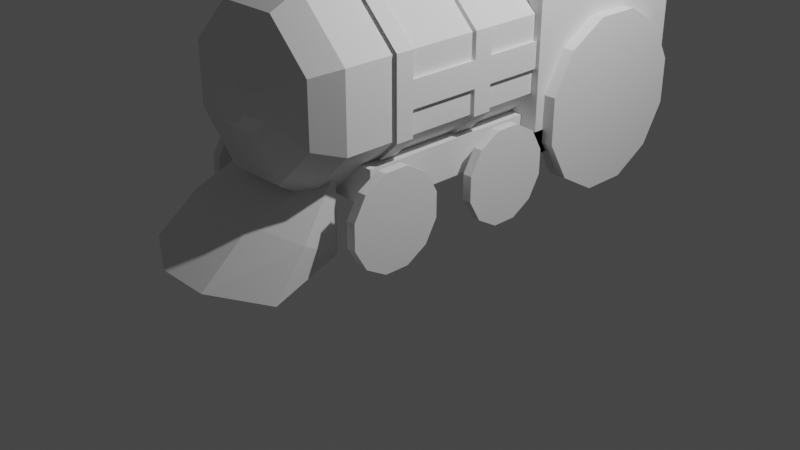 # Source: train.blend  (saved by Blender 2.82.7; exported with 4.5.12 LTS)
import bpy
from mathutils import Matrix  # noqa: F401  (used for matrix-valued properties, if any)

bpy.ops.wm.read_factory_settings(use_empty=True)
scene = bpy.context.scene
scene.name = 'Scene'

# ---- collections
col_collection = bpy.data.collections.new('Collection'); scene.collection.children.link(col_collection)

# ---- world
world_world = bpy.data.worlds.new('World'); scene.world = world_world
world_world.use_nodes = True; world_world.node_tree.nodes.clear()
_N = world_world.node_tree.nodes; _L = world_world.node_tree.links
n0 = _N.new('ShaderNodeOutputWorld'); n0.name = 'World Output'; n0.location = (300, 300)
n1 = _N.new('ShaderNodeBackground'); n1.name = 'Background'; n1.location = (10, 300)
n1.inputs[0].default_value = (0.05088, 0.05088, 0.05088, 1.0)
_L.new(n1.outputs[0], n0.inputs[0])
n0.is_active_output = True
world_world.color = (0.05088, 0.05088, 0.05088)
world_world.use_sun_shadow = False
world_world.sun_shadow_jitter_overblur = 0.0

# ---- cameras
cam_camera = bpy.data.cameras.new('Camera')
cam_camera.clip_end = 100.0
cam_camera.ortho_scale = 7.314

# ---- lights
light_light = bpy.data.lights.new('Light', 'POINT')
light_light.transmission_factor = 0.0
light_light.energy = 1000.0
light_light.shadow_soft_size = 0.1
light_light.shadow_maximum_resolution = 0.006
light_light.use_absolute_resolution = True

# ---- meshes
me_cylinder = bpy.data.meshes.new('Cylinder')
me_cylinder.from_pydata([(-0.3599, -1.475, 2.694), (-0.3599, 0.8691, 2.694), (-0.9011, -1.475, 2.153), (-0.9011, 0.8691, 2.153), (-0.9011, -1.475, 1.387), (-0.9011, 0.8691, 1.387), (-0.3599, -1.475, 0.8463), (-0.3599, 0.8691, 0.8463), (0.4055, -1.475, 0.8463), (0.4055, 0.8691, 0.8463), (0.9467, -1.475, 1.387), (0.9467, 0.8691, 1.387), (0.9467, -1.475, 2.153), (0.9467, 0.8691, 2.153), (0.4055, -1.475, 2.694), (0.4055, 0.8691, 2.694), (1.023, 2.824, 0.7702), (1.023, 2.824, 2.77), (1.023, 0.8242, 0.7702), (1.023, 0.8242, 2.77), (-0.9772, 2.824, 0.7702), (-0.9772, 2.824, 2.77), (-0.9772, 0.8242, 0.7702), (-0.9772, 0.8242, 2.77), (-0.2909, -1.733, 2.527), (-0.7344, -1.733, 2.084), (-0.7344, -1.733, 1.457), (-0.2909, -1.733, 1.013), (0.3364, -1.733, 1.013), (0.78, -1.733, 1.457), (0.78, -1.733, 2.084), (0.3364, -1.733, 2.527), (-0.1115, -1.845, 2.094), (-0.3015, -1.845, 1.904), (-0.3015, -1.845, 1.636), (-0.1115, -1.845, 1.446), (0.1571, -1.845, 1.446), (0.347, -1.845, 1.636), (0.347, -1.845, 1.904), (0.1571, -1.845, 2.094), (-0.05929, -1.966, 1.968), (-0.1753, -1.966, 1.852), (-0.1753, -1.966, 1.688), (-0.05929, -1.966, 1.572), (0.1048, -1.966, 1.572), (0.2209, -1.966, 1.688), (0.2209, -1.966, 1.852), (0.1048, -1.966, 1.968), (0.8701, 2.672, 2.77), (0.8701, 0.9769, 2.77), (-0.8246, 0.9769, 2.77), (-0.8246, 2.672, 2.77), (0.8701, 2.672, 0.8971), (0.8701, 0.9769, 0.8971), (-0.8246, 0.9769, 0.8971), (-0.8246, 2.672, 0.8971), (1.023, 0.9769, 2.77), (0.8701, 0.8242, 2.77), (1.023, 0.8242, 4.246), (0.8701, 0.9769, 4.246), (1.023, 0.9769, 4.246), (0.8701, 0.8242, 4.246), (-0.8246, 0.8242, 2.77), (0.8701, 2.672, 4.246), (-0.8246, 0.9769, 2.77), (0.4055, -0.9244, 2.694), (-0.8246, 0.8242, 4.246), (0.9467, -0.9244, 2.153), (-0.8246, 0.9769, 4.246), (1.023, 2.672, 4.246), (-0.9772, 0.8242, 4.246), (0.8701, 2.672, 2.77), (0.9467, -0.9244, 1.387), (-0.9772, 0.8242, 2.77), (0.4055, -0.9244, 0.8463), (-0.9772, 0.9769, 4.246), (-0.9772, 0.9769, 2.77), (1.023, 2.672, 2.77), (-0.8246, 2.672, 2.77), (-0.3599, -0.9244, 0.8463), (-0.8246, 2.672, 4.246), (-0.9011, -0.9244, 1.387), (-0.9772, 2.672, 4.246), (-0.9772, 2.672, 2.77), (-0.9011, -0.9244, 2.153), (-0.3599, -0.9244, 2.694), (1.059, 0.7877, 4.238), (1.023, 2.824, 4.246), (-1.014, 0.7877, 4.238), (0.8701, 2.824, 4.246), (1.023, 2.824, 2.77), (1.059, 2.861, 4.238), (0.8701, 2.824, 2.77), (-1.014, 2.861, 4.238), (-0.8246, 2.824, 2.77), (-1.014, 2.861, 4.488), (-1.014, 0.7877, 4.488), (-0.8246, 2.824, 4.246), (-0.9772, 2.824, 4.246), (1.059, 0.7877, 4.488), (1.059, 2.861, 4.488), (-0.9772, 2.824, 2.77), (-0.3599, -0.7438, 2.694), (0.4055, -0.7438, 2.694), (0.9467, -0.7438, 2.153), (0.9467, -0.7438, 1.387), (0.4055, -0.7438, 0.8463), (-0.3599, -0.7438, 0.8463), (-0.9011, -0.7438, 1.387), (-0.9011, -0.7438, 2.153), (-0.3599, 0.1823, 2.694), (0.4055, 0.1823, 2.694), (0.9467, 0.1823, 2.153), (0.9467, 0.1823, 1.387), (0.4055, 0.1823, 0.8463), (-0.3599, 0.1823, 0.8463), (-0.9011, 0.1823, 1.387), (-0.9011, 0.1823, 2.153), (0.4055, -0.01368, 2.694), (0.9467, -0.01368, 2.153), (0.9467, -0.01368, 1.387), (0.4055, -0.01368, 0.8463), (-0.3599, -0.01368, 0.8463), (-0.9011, -0.01368, 1.387), (-0.9011, -0.01368, 2.153), (-0.3599, -0.01368, 2.694), (0.9467, -1.475, 1.643), (0.9467, -1.475, 1.898), (0.9467, 0.8691, 1.898), (0.9467, 0.8691, 1.643), (0.78, -1.733, 1.666), (0.78, -1.733, 1.875), (0.347, -1.845, 1.725), (0.347, -1.845, 1.815), (0.2209, -1.966, 1.743), (0.2209, -1.966, 1.798), (0.9467, -0.9244, 1.643), (0.9467, -0.9244, 1.898), (0.9467, -0.7438, 1.643), (0.9467, -0.7438, 1.898), (0.9467, 0.1823, 1.643), (0.9467, 0.1823, 1.898), (0.9467, -0.01368, 1.643), (0.9467, -0.01368, 1.898), (-0.9011, -1.475, 1.898), (-0.9011, -1.475, 1.643), (-0.9011, 0.8691, 1.643), (-0.9011, 0.8691, 1.898), (-0.7344, -1.733, 1.875), (-0.7344, -1.733, 1.666), (-0.3015, -1.845, 1.815), (-0.3015, -1.845, 1.725), (-0.1753, -1.966, 1.798), (-0.1753, -1.966, 1.743), (-0.9011, -0.9244, 1.898), (-0.9011, -0.9244, 1.643), (-0.9011, -0.7438, 1.898), (-0.9011, -0.7438, 1.643), (-0.9011, 0.1823, 1.898), (-0.9011, 0.1823, 1.643), (-0.9011, -0.01368, 1.898), (-0.9011, -0.01368, 1.643), (-0.3754, -0.9505, 2.731), (-0.9385, -0.9505, 2.168), (-0.9385, -0.9505, 1.637), (-0.9385, -0.9505, 1.372), (-0.3754, -0.9505, 0.8088), (0.421, -0.9505, 0.8088), (0.9841, -0.9505, 1.372), (0.9841, -0.9505, 1.903), (0.9841, -0.9505, 2.168), (0.421, -0.9505, 2.731), (0.421, -0.7626, 2.731), (0.9841, -0.7626, 2.168), (0.9841, -0.7626, 1.372), (0.421, -0.7626, 0.8088), (-0.3754, -0.7626, 0.8088), (-0.9385, -0.7626, 1.372), (-0.9385, -0.7626, 2.168), (-0.3754, -0.7626, 2.731), (0.9841, -0.7626, 1.903), (-0.9385, -0.7626, 1.637), (-0.3754, -0.002927, 2.731), (-0.3754, 0.201, 2.731), (0.421, 0.201, 2.731), (0.9841, 0.201, 2.168), (0.9841, 0.201, 1.903), (0.421, 0.201, 0.8088), (0.9841, 0.201, 1.372), (-0.3754, 0.201, 0.8088), (-0.9385, 0.201, 1.372), (-0.9385, 0.201, 1.637), (-0.9385, 0.201, 2.168), (0.421, -0.002926, 2.731), (0.9841, -0.002926, 2.168), (0.9841, -0.002927, 1.372), (0.421, -0.002927, 0.8088), (-0.3754, -0.002927, 0.8088), (-0.9385, -0.002927, 1.372), (-0.9385, -0.002927, 2.168), (-0.9385, -0.002927, 1.637), (0.9841, -0.002927, 1.903), (0.9841, 0.9156, 1.903), (0.9841, 0.9156, 1.637), (0.9841, -0.9505, 1.637), (0.9841, -0.7626, 1.637), (0.9841, 0.201, 1.637), (0.9841, -0.002927, 1.637), (-0.9385, 0.9156, 1.637), (-0.9385, 0.9156, 1.903), (-0.9385, -0.9505, 1.903), (-0.9385, -0.7626, 1.903), (-0.9385, 0.201, 1.903), (-0.9385, -0.002927, 1.903), (-0.8953, 0.9366, 1.357), (-1.098, 0.9366, 1.357), (-0.8953, 0.9366, 0.8774), (-1.098, 0.9366, 0.8774), (-0.8953, 1.176, 0.4623), (-1.098, 1.176, 0.4623), (-0.8953, 1.591, 0.2226), (-1.098, 1.591, 0.2226), (-0.8953, 2.071, 0.2226), (-1.098, 2.071, 0.2226), (-0.8953, 2.486, 0.4623), (-1.098, 2.486, 0.4623), (-0.8953, 2.725, 0.8774), (-1.098, 2.725, 0.8774), (-0.8953, 2.725, 1.357), (-1.098, 2.725, 1.357), (-0.8953, 2.486, 1.772), (-1.098, 2.486, 1.772), (-0.8953, 2.071, 2.012), (-1.098, 2.071, 2.012), (-0.8953, 1.591, 2.012), (-1.098, 1.591, 2.012), (-0.8953, 1.176, 1.772), (-1.098, 1.176, 1.772), (-0.9017, -0.08347, 0.8258), (-0.9982, -0.08347, 0.8258), (-0.9017, -0.08347, 0.5656), (-0.9982, -0.08347, 0.5656), (-0.9017, 0.04662, 0.3403), (-0.9982, 0.04662, 0.3403), (-0.9017, 0.2719, 0.2102), (-0.9982, 0.2719, 0.2102), (-0.9017, 0.5321, 0.2102), (-0.9982, 0.5321, 0.2102), (-0.9017, 0.7574, 0.3403), (-0.9982, 0.7574, 0.3403), (-0.9017, 0.8875, 0.5656), (-0.9982, 0.8875, 0.5656), (-0.9017, 0.8875, 0.8258), (-0.9982, 0.8875, 0.8258), (-0.9017, 0.7574, 1.051), (-0.9982, 0.7574, 1.051), (-0.9017, 0.5321, 1.181), (-0.9982, 0.5321, 1.181), (-0.9017, 0.2719, 1.181), (-0.9982, 0.2719, 1.181), (-0.9017, 0.04662, 1.051), (-0.9982, 0.04662, 1.051), (-0.9017, -1.5, 0.8258), (-0.9982, -1.5, 0.8258), (-0.9017, -1.5, 0.5656), (-0.9982, -1.5, 0.5656), (-0.9017, -1.37, 0.3403), (-0.9982, -1.37, 0.3403), (-0.9017, -1.145, 0.2102), (-0.9982, -1.145, 0.2102), (-0.9017, -0.8846, 0.2102), (-0.9982, -0.8846, 0.2102), (-0.9017, -0.6592, 0.3403), (-0.9982, -0.6592, 0.3403), (-0.9017, -0.5292, 0.5656), (-0.9982, -0.5292, 0.5656), (-0.9017, -0.5292, 0.8258), (-0.9982, -0.5292, 0.8258), (-0.9017, -0.6592, 1.051), (-0.9982, -0.6592, 1.051), (-0.9017, -0.8846, 1.181), (-0.9982, -0.8846, 1.181), (-0.9017, -1.145, 1.181), (-0.9982, -1.145, 1.181), (-0.9017, -1.37, 1.051), (-0.9982, -1.37, 1.051), (1.148, 0.9366, 1.357), (0.946, 0.9366, 1.357), (1.148, 0.9366, 0.8774), (0.946, 0.9366, 0.8774), (1.148, 1.176, 0.4623), (0.946, 1.176, 0.4623), (1.148, 1.591, 0.2226), (0.946, 1.591, 0.2226), (1.148, 2.071, 0.2226), (0.946, 2.071, 0.2226), (1.148, 2.486, 0.4623), (0.946, 2.486, 0.4623), (1.148, 2.725, 0.8774), (0.946, 2.725, 0.8774), (1.148, 2.725, 1.357), (0.946, 2.725, 1.357), (1.148, 2.486, 1.772), (0.946, 2.486, 1.772), (1.148, 2.071, 2.012), (0.946, 2.071, 2.012), (1.148, 1.591, 2.012), (0.946, 1.591, 2.012), (1.148, 1.176, 1.772), (0.946, 1.176, 1.772), (1.049, -0.08347, 0.8258), (0.9524, -0.08347, 0.8258), (1.049, -0.08347, 0.5656), (0.9524, -0.08347, 0.5656), (1.049, 0.04662, 0.3403), (0.9524, 0.04662, 0.3403), (1.049, 0.2719, 0.2102), (0.9524, 0.2719, 0.2102), (1.049, 0.5321, 0.2102), (0.9524, 0.5321, 0.2102), (1.049, 0.7574, 0.3403), (0.9524, 0.7574, 0.3403), (1.049, 0.8875, 0.5656), (0.9524, 0.8875, 0.5656), (1.049, 0.8875, 0.8258), (0.9524, 0.8875, 0.8258), (1.049, 0.7574, 1.051), (0.9524, 0.7574, 1.051), (1.049, 0.5321, 1.181), (0.9524, 0.5321, 1.181), (1.049, 0.2719, 1.181), (0.9524, 0.2719, 1.181), (1.049, 0.04662, 1.051), (0.9524, 0.04662, 1.051), (1.049, -1.5, 0.8258), (0.9524, -1.5, 0.8258), (1.049, -1.5, 0.5656), (0.9524, -1.5, 0.5656), (1.049, -1.37, 0.3403), (0.9524, -1.37, 0.3403), (1.049, -1.145, 0.2102), (0.9524, -1.145, 0.2102), (1.049, -0.8846, 0.2102), (0.9524, -0.8846, 0.2102), (1.049, -0.6592, 0.3403), (0.9524, -0.6592, 0.3403), (1.049, -0.5292, 0.5656), (0.9524, -0.5292, 0.5656), (1.049, -0.5292, 0.8258), (0.9524, -0.5292, 0.8258), (1.049, -0.6592, 1.051), (0.9524, -0.6592, 1.051), (1.049, -0.8846, 1.181), (0.9524, -0.8846, 1.181), (1.049, -1.145, 1.181), (0.9524, -1.145, 1.181), (1.049, -1.37, 1.051), (0.9524, -1.37, 1.051), (0.8416, 0.8691, 1.145), (0.8416, 0.8691, 0.7706), (0.8416, -1.131, 1.145), (0.8416, -1.131, 0.7706), (-0.796, 0.8691, 1.145), (-0.796, 0.8691, 0.7706), (-0.796, -1.131, 1.145), (-0.796, -1.131, 0.7706), (0.02278, -1.16, 3.837), (-0.1368, -1.117, 3.837), (0.02278, -1.057, 2.579), (0.02278, -1.31, 3.6), (-0.08551, -1.028, 2.579), (-0.2119, -1.247, 3.6), (-0.1648, -0.9489, 2.579), (-0.3837, -1.075, 3.6), (-0.1938, -0.8406, 2.579), (-0.4466, -0.8406, 3.6), (-0.1648, -0.7323, 2.579), (-0.3837, -0.6059, 3.6), (-0.08551, -0.653, 2.579), (-0.2119, -0.4341, 3.6), (0.02278, -0.624, 2.579), (0.02278, -0.3712, 3.6), (0.1311, -0.653, 2.579), (0.2574, -0.4341, 3.6), (0.2103, -0.7323, 2.579), (0.4292, -0.6059, 3.6), (0.2394, -0.8406, 2.579), (0.4921, -0.8406, 3.6), (0.2103, -0.9489, 2.579), (0.4292, -1.075, 3.6), (0.1311, -1.028, 2.579), (0.2574, -1.247, 3.6), (-0.2536, -1.0, 3.837), (-0.2964, -0.8406, 3.837), (-0.2536, -0.681, 3.837), (-0.1368, -0.5642, 3.837), (0.02278, -0.5214, 3.837), (0.1823, -0.5642, 3.837), (0.2992, -0.681, 3.837), (0.3419, -0.8406, 3.837), (0.2992, -1.0, 3.837), (0.1823, -1.117, 3.837), (0.5435, -1.272, 1.093), (0.5435, -1.272, 0.2736), (0.02278, -0.0699, 2.676), (0.02278, -0.0699, 2.891), (-0.06673, -0.04591, 2.676), (-0.06673, -0.04591, 2.891), (-0.1322, 0.01961, 2.676), (-0.1322, 0.01961, 2.891), (-0.1562, 0.1091, 2.676), (-0.1562, 0.1091, 2.891), (-0.1322, 0.1986, 2.676), (-0.1322, 0.1986, 2.891), (-0.06673, 0.2641, 2.676), (-0.06673, 0.2641, 2.891), (0.02278, 0.2881, 2.676), (0.02278, 0.2881, 2.891), (0.1123, 0.2641, 2.676), (0.1123, 0.2641, 2.891), (0.1778, 0.1986, 2.676), (0.1778, 0.1986, 2.891), (0.2018, 0.1091, 2.676), (0.2018, 0.1091, 2.891), (0.1778, 0.01961, 2.676), (0.1778, 0.01961, 2.891), (0.1123, -0.04591, 2.676), (0.1123, -0.04591, 2.891), (0.9134, -2.251, 0.2736), (-0.4979, -1.272, 0.2736), (-0.4979, -1.272, 1.093), (-0.8678, -2.251, 0.2736), (0.824, -1.859, 0.6597), (-0.7784, -1.859, 0.6597), (-0.1508, -1.272, 1.093), (0.1964, -1.272, 1.093), (0.1964, -1.272, 0.2736), (-0.1508, -1.272, 0.2736), (-0.265, -2.58, 0.2736), (0.3106, -2.58, 0.2736), (-0.2236, -2.016, 0.706), (0.2691, -2.016, 0.706), (-0.8246, 1.419, 0.8971), (0.8701, 1.419, 0.8971), (-0.8246, 1.419, 2.496), (0.8701, 1.419, 2.496), (1.023, 0.8242, 1.01), (1.023, 2.824, 1.01), (-0.9772, 0.8242, 1.01), (-0.9772, 2.824, 1.01)], [], [(110, 1, 3, 117), (159, 146, 5, 116), (116, 5, 7, 115), (115, 7, 9, 114), (114, 9, 11, 113), (141, 128, 13, 112), (3, 1, 15, 13, 128, 129, 11, 9, 7, 5, 146, 147), (112, 13, 15, 111), (111, 15, 1, 110), (14, 0, 24, 31), (16, 17, 19, 18), (18, 19, 23, 22), (22, 23, 21, 20), (20, 21, 17, 16), (20, 16, 447, 449), (23, 19, 49, 50), (30, 31, 39, 38), (0, 2, 25, 24), (4, 6, 27, 26), (127, 12, 30, 131), (6, 8, 28, 27), (12, 14, 31, 30), (145, 4, 26, 149), (8, 10, 29, 28), (35, 36, 44, 43), (28, 29, 37, 36), (26, 27, 35, 34), (24, 25, 33, 32), (31, 24, 32, 39), (131, 30, 38, 133), (27, 28, 36, 35), (149, 26, 34, 151), (40, 41, 152, 153, 42, 43, 44, 45, 134, 135, 46, 47), (151, 34, 42, 153), (38, 39, 47, 46), (36, 37, 45, 44), (34, 35, 43, 42), (32, 33, 41, 40), (39, 32, 40, 47), (133, 38, 46, 135), (51, 50, 54, 55), (21, 23, 50, 51), (19, 17, 48, 49), (17, 21, 51, 48), (96, 88, 86, 99), (49, 48, 52, 53), (48, 51, 55, 52), (50, 49, 445, 444), (56, 60, 58, 19), (61, 57, 19, 58), (49, 59, 61, 57), (56, 49, 59, 60), (64, 68, 66, 62), (70, 73, 62, 66), (63, 71, 77, 69), (90, 87, 69, 77), (61, 59, 60, 58), (66, 70, 75, 68), (94, 97, 80, 78), (64, 76, 75, 68), (145, 155, 81, 4), (70, 75, 76, 73), (92, 89, 63, 71), (82, 83, 78, 80), (4, 81, 79, 6), (6, 79, 74, 8), (8, 74, 72, 10), (127, 137, 67, 12), (63, 89, 87, 69), (12, 67, 65, 14), (14, 65, 85, 0), (100, 91, 93, 95), (95, 93, 88, 96), (88, 93, 91, 86), (82, 98, 101, 83), (99, 86, 91, 100), (80, 82, 98, 97), (96, 99, 100, 95), (98, 97, 94, 101), (87, 90, 92, 89), (0, 85, 84, 2), (121, 122, 197, 196), (85, 65, 171, 162), (122, 123, 198, 197), (109, 156, 211, 178), (102, 109, 178, 179), (123, 161, 200, 198), (143, 139, 180, 201), (84, 85, 162, 163), (155, 154, 210, 164), (157, 108, 177, 181), (124, 125, 182, 199), (138, 142, 207, 205), (154, 84, 163, 210), (108, 107, 176, 177), (107, 106, 175, 176), (142, 120, 195, 207), (102, 125, 124, 109), (157, 161, 123, 108), (108, 123, 122, 107), (107, 122, 121, 106), (106, 121, 120, 105), (139, 143, 119, 104), (104, 119, 118, 103), (103, 118, 125, 102), (105, 120, 142, 138), (65, 67, 170, 171), (106, 105, 174, 175), (146, 159, 191, 208), (139, 104, 173, 180), (113, 140, 206, 188), (10, 72, 136, 126), (126, 136, 137, 127), (37, 132, 134, 45), (132, 133, 135, 134), (29, 130, 132, 37), (130, 131, 133, 132), (10, 126, 130, 29), (126, 127, 131, 130), (113, 11, 129, 140), (67, 137, 169, 170), (109, 124, 160, 156), (158, 147, 209, 212), (104, 103, 172, 173), (103, 102, 179, 172), (105, 138, 205, 174), (72, 74, 167, 168), (2, 84, 154, 144), (144, 154, 155, 145), (33, 150, 152, 41), (150, 151, 153, 152), (25, 148, 150, 33), (148, 149, 151, 150), (2, 144, 148, 25), (144, 145, 149, 148), (117, 3, 147, 158), (137, 136, 204, 169), (171, 172, 179, 162), (170, 173, 172, 171), (169, 180, 173, 170), (167, 175, 174, 168), (166, 176, 175, 167), (165, 177, 176, 166), (164, 181, 177, 165), (162, 179, 178, 163), (193, 184, 183, 182), (194, 185, 184, 193), (201, 186, 185, 194), (196, 187, 188, 195), (197, 189, 187, 196), (198, 190, 189, 197), (200, 191, 190, 198), (182, 183, 192, 199), (205, 207, 201, 180), (195, 188, 206, 207), (207, 206, 186, 201), (168, 174, 205, 204), (204, 205, 180, 169), (206, 203, 202, 186), (211, 213, 200, 181), (199, 192, 212, 213), (213, 212, 191, 200), (163, 178, 211, 210), (210, 211, 181, 164), (212, 209, 208, 191), (117, 158, 212, 192), (120, 121, 196, 195), (81, 155, 164, 165), (119, 143, 201, 194), (160, 124, 199, 213), (118, 119, 194, 193), (125, 118, 193, 182), (156, 160, 213, 211), (161, 157, 181, 200), (111, 110, 183, 184), (129, 128, 202, 203), (112, 111, 184, 185), (141, 112, 185, 186), (114, 113, 188, 187), (140, 129, 203, 206), (115, 114, 187, 189), (128, 141, 186, 202), (116, 115, 189, 190), (79, 81, 165, 166), (159, 116, 190, 191), (110, 117, 192, 183), (74, 79, 166, 167), (136, 72, 168, 204), (147, 146, 208, 209), (214, 215, 217, 216), (216, 217, 219, 218), (218, 219, 221, 220), (220, 221, 223, 222), (222, 223, 225, 224), (224, 225, 227, 226), (226, 227, 229, 228), (228, 229, 231, 230), (230, 231, 233, 232), (232, 233, 235, 234), (217, 215, 237, 235, 233, 231, 229, 227, 225, 223, 221, 219), (234, 235, 237, 236), (236, 237, 215, 214), (214, 216, 218, 220, 222, 224, 226, 228, 230, 232, 234, 236), (238, 239, 241, 240), (240, 241, 243, 242), (242, 243, 245, 244), (244, 245, 247, 246), (246, 247, 249, 248), (248, 249, 251, 250), (250, 251, 253, 252), (252, 253, 255, 254), (254, 255, 257, 256), (256, 257, 259, 258), (241, 239, 261, 259, 257, 255, 253, 251, 249, 247, 245, 243), (258, 259, 261, 260), (260, 261, 239, 238), (238, 240, 242, 244, 246, 248, 250, 252, 254, 256, 258, 260), (262, 263, 265, 264), (264, 265, 267, 266), (266, 267, 269, 268), (268, 269, 271, 270), (270, 271, 273, 272), (272, 273, 275, 274), (274, 275, 277, 276), (276, 277, 279, 278), (278, 279, 281, 280), (280, 281, 283, 282), (265, 263, 285, 283, 281, 279, 277, 275, 273, 271, 269, 267), (282, 283, 285, 284), (284, 285, 263, 262), (262, 264, 266, 268, 270, 272, 274, 276, 278, 280, 282, 284), (286, 287, 289, 288), (288, 289, 291, 290), (290, 291, 293, 292), (292, 293, 295, 294), (294, 295, 297, 296), (296, 297, 299, 298), (298, 299, 301, 300), (300, 301, 303, 302), (302, 303, 305, 304), (304, 305, 307, 306), (289, 287, 309, 307, 305, 303, 301, 299, 297, 295, 293, 291), (306, 307, 309, 308), (308, 309, 287, 286), (286, 288, 290, 292, 294, 296, 298, 300, 302, 304, 306, 308), (310, 311, 313, 312), (312, 313, 315, 314), (314, 315, 317, 316), (316, 317, 319, 318), (318, 319, 321, 320), (320, 321, 323, 322), (322, 323, 325, 324), (324, 325, 327, 326), (326, 327, 329, 328), (328, 329, 331, 330), (313, 311, 333, 331, 329, 327, 325, 323, 321, 319, 317, 315), (330, 331, 333, 332), (332, 333, 311, 310), (310, 312, 314, 316, 318, 320, 322, 324, 326, 328, 330, 332), (334, 335, 337, 336), (336, 337, 339, 338), (338, 339, 341, 340), (340, 341, 343, 342), (342, 343, 345, 344), (344, 345, 347, 346), (346, 347, 349, 348), (348, 349, 351, 350), (350, 351, 353, 352), (352, 353, 355, 354), (337, 335, 357, 355, 353, 351, 349, 347, 345, 343, 341, 339), (354, 355, 357, 356), (356, 357, 335, 334), (334, 336, 338, 340, 342, 344, 346, 348, 350, 352, 354, 356), (358, 360, 361, 359), (360, 364, 365, 361), (364, 362, 363, 365), (362, 358, 359, 363), (360, 358, 362, 364), (365, 363, 359, 361), (379, 377, 394, 395), (368, 369, 371, 370), (383, 381, 396, 397), (370, 371, 373, 372), (387, 385, 398, 399), (372, 373, 375, 374), (371, 369, 366, 367), (374, 375, 377, 376), (406, 407, 409, 408), (391, 389, 400, 401), (376, 377, 379, 378), (369, 391, 401, 366), (378, 379, 381, 380), (373, 371, 367, 392), (380, 381, 383, 382), (404, 405, 407, 406), (377, 375, 393, 394), (382, 383, 385, 384), (381, 379, 395, 396), (384, 385, 387, 386), (385, 383, 397, 398), (386, 387, 389, 388), (389, 387, 399, 400), (367, 366, 401, 400, 399, 398, 397, 396, 395, 394, 393, 392), (388, 389, 391, 390), (408, 409, 411, 410), (375, 373, 392, 393), (390, 391, 369, 368), (368, 370, 372, 374, 376, 378, 380, 382, 384, 386, 388, 390), (410, 411, 413, 412), (412, 413, 415, 414), (414, 415, 417, 416), (438, 431, 429, 437), (416, 417, 419, 418), (436, 435, 402, 403), (418, 419, 421, 420), (433, 430, 429), (420, 421, 423, 422), (422, 423, 425, 424), (413, 411, 409, 407, 405, 427, 425, 423, 421, 419, 417, 415), (403, 402, 432), (424, 425, 427, 426), (426, 427, 405, 404), (410, 412, 414, 416, 418, 420, 422, 424, 426, 404, 406, 408), (440, 433, 431, 438), (434, 430, 433, 440), (402, 435, 441, 432), (435, 434, 440, 441), (432, 441, 439, 428), (441, 440, 438, 439), (429, 430, 434, 437), (437, 434, 435, 436), (428, 439, 436, 403), (439, 438, 437, 436), (431, 433, 429), (428, 403, 432), (444, 445, 443, 442), (54, 50, 444, 442), (49, 53, 443, 445), (53, 54, 442, 443), (446, 447, 449, 448), (18, 22, 448, 446), (16, 18, 446, 447), (22, 20, 449, 448), (22, 20, 16, 18)])
_uv = me_cylinder.uv_layers.new(name='UVMap')
_uv.uv.foreach_set('vector', [1.0, 0.8699, 1.0, 1.0, 0.875, 1.0, 0.875, 0.8699, 0.7917, 0.8699, 0.7917, 1.0, 0.75, 1.0, 0.75, 0.8699, 0.75, 0.8699, 0.75, 1.0, 0.625, 1.0, 0.625, 0.8699, 0.625, 0.8699, 0.625, 1.0, 0.5, 1.0, 0.5, 0.8699, 0.5, 0.8699, 0.5, 1.0, 0.375, 1.0, 0.375, 0.8699, 0.2917, 0.8699, 0.2917, 1.0, 0.25, 1.0, 0.25, 0.8699, 0.4197, 0.4197, 0.25, 0.49, 0.08029, 0.4197, 0.01, 0.25, 0.03343, 0.1934, 0.05686, 0.1369, 0.08029, 0.08029, 0.25, 0.01, 0.4197, 0.08029, 0.49, 0.25, 0.4666, 0.3066, 0.4431, 0.3631, 0.25, 0.8699, 0.25, 1.0, 0.125, 1.0, 0.125, 0.8699, 0.125, 0.8699, 0.125, 1.0, 0.0, 1.0, 0.0, 0.8699, 0.125, 0.5, 0.0, 0.5, 0.0, 0.5, 0.125, 0.5, 0.375, 0.0, 0.625, 0.0, 0.625, 0.25, 0.375, 0.25, 0.375, 0.25, 0.625, 0.25, 0.625, 0.5, 0.375, 0.5, 0.375, 0.5, 0.625, 0.5, 0.625, 0.75, 0.375, 0.75, 0.375, 0.75, 0.625, 0.75, 0.625, 1.0, 0.375, 1.0, 0.375, 0.75, 0.375, 1.0, 0.375, 1.0, 0.375, 0.75, 0.625, 0.5, 0.625, 0.25, 0.625, 0.25, 0.625, 0.5, 0.25, 0.5, 0.125, 0.5, 0.125, 0.5, 0.25, 0.5, 1.0, 0.5, 0.875, 0.5, 0.875, 0.5, 1.0, 0.5, 0.75, 0.5, 0.625, 0.5, 0.625, 0.5, 0.75, 0.5, 0.2917, 0.5, 0.25, 0.5, 0.25, 0.5, 0.2917, 0.5, 0.625, 0.5, 0.5, 0.5, 0.5, 0.5, 0.625, 0.5, 0.25, 0.5, 0.125, 0.5, 0.125, 0.5, 0.25, 0.5, 0.7917, 0.5, 0.75, 0.5, 0.75, 0.5, 0.7917, 0.5, 0.5, 0.5, 0.375, 0.5, 0.375, 0.5, 0.5, 0.5, 0.625, 0.5, 0.5, 0.5, 0.5, 0.5, 0.625, 0.5, 0.5, 0.5, 0.375, 0.5, 0.375, 0.5, 0.5, 0.5, 0.75, 0.5, 0.625, 0.5, 0.625, 0.5, 0.75, 0.5, 1.0, 0.5, 0.875, 0.5, 0.875, 0.5, 1.0, 0.5, 0.125, 0.5, 0.0, 0.5, 0.0, 0.5, 0.125, 0.5, 0.2917, 0.5, 0.25, 0.5, 0.25, 0.5, 0.2917, 0.5, 0.625, 0.5, 0.5, 0.5, 0.5, 0.5, 0.625, 0.5, 0.7917, 0.5, 0.75, 0.5, 0.75, 0.5, 0.7917, 0.5, 0.75, 0.49, 0.9197, 0.4197, 0.9431, 0.3631, 0.9666, 0.3066, 0.99, 0.25, 0.9197, 0.08029, 0.75, 0.01, 0.5803, 0.08029, 0.5569, 0.1369, 0.5334, 0.1934, 0.51, 0.25, 0.5803, 0.4197, 0.7917, 0.5, 0.75, 0.5, 0.75, 0.5, 0.7917, 0.5, 0.25, 0.5, 0.125, 0.5, 0.125, 0.5, 0.25, 0.5, 0.5, 0.5, 0.375, 0.5, 0.375, 0.5, 0.5, 0.5, 0.75, 0.5, 0.625, 0.5, 0.625, 0.5, 0.75, 0.5, 1.0, 0.5, 0.875, 0.5, 0.875, 0.5, 1.0, 0.5, 0.125, 0.5, 0.0, 0.5, 0.0, 0.5, 0.125, 0.5, 0.2917, 0.5, 0.25, 0.5, 0.25, 0.5, 0.2917, 0.5, 0.625, 0.75, 0.625, 0.5, 0.625, 0.5, 0.625, 0.75, 0.625, 0.75, 0.625, 0.5, 0.625, 0.5, 0.625, 0.75, 0.625, 0.25, 0.625, 0.0, 0.625, 0.0, 0.625, 0.25, 0.625, 1.0, 0.625, 0.75, 0.625, 0.75, 0.625, 1.0, 0.625, 0.5, 0.625, 0.5, 0.875, 0.5, 0.875, 0.5, 0.625, 0.25, 0.625, 0.0, 0.625, 0.0, 0.625, 0.25, 0.625, 1.0, 0.625, 0.75, 0.625, 0.75, 0.625, 1.0, 0.625, 0.5, 0.625, 0.25, 0.625, 0.25, 0.625, 0.5, 0.0, 0.0, 0.0, 0.0, 0.0, 0.0, 0.0, 0.0, 0.0, 0.0, 0.0, 0.0, 0.0, 0.0, 0.0, 0.0, 0.0, 0.0, 0.0, 0.0, 0.0, 0.0, 0.0, 0.0, 0.0, 0.0, 0.0, 0.0, 0.0, 0.0, 0.0, 0.0, 0.0, 0.0, 0.0, 0.0, 0.0, 0.0, 0.0, 0.0, 0.0, 0.0, 0.0, 0.0, 0.0, 0.0, 0.0, 0.0, 0.0, 0.0, 0.0, 0.0, 0.0, 0.0, 0.0, 0.0, 0.0, 0.0, 0.0, 0.0, 0.0, 0.0, 0.0, 0.0, 0.0, 0.0, 0.0, 0.0, 0.0, 0.0, 0.0, 0.0, 0.0, 0.0, 0.0, 0.0, 0.0, 0.0, 0.0, 0.0, 0.0, 0.0, 0.0, 0.0, 0.0, 0.0, 0.0, 0.0, 0.0, 0.0, 0.0, 0.0, 0.0, 0.0, 0.0, 0.0, 0.7917, 0.5, 0.7917, 0.6603, 0.75, 0.6603, 0.75, 0.5, 0.0, 0.0, 0.0, 0.0, 0.0, 0.0, 0.0, 0.0, 0.0, 0.0, 0.0, 0.0, 0.0, 0.0, 0.0, 0.0, 0.0, 0.0, 0.0, 0.0, 0.0, 0.0, 0.0, 0.0, 0.75, 0.5, 0.75, 0.6603, 0.625, 0.6603, 0.625, 0.5, 0.625, 0.5, 0.625, 0.6603, 0.5, 0.6603, 0.5, 0.5, 0.5, 0.5, 0.5, 0.6603, 0.375, 0.6603, 0.375, 0.5, 0.2917, 0.5, 0.2917, 0.6603, 0.25, 0.6603, 0.25, 0.5, 0.0, 0.0, 0.0, 0.0, 0.0, 0.0, 0.0, 0.0, 0.25, 0.5, 0.25, 0.6603, 0.125, 0.6603, 0.125, 0.5, 0.125, 0.5, 0.125, 0.6603, 0.0, 0.6603, 0.0, 0.5, 0.875, 0.75, 0.875, 0.75, 0.625, 0.75, 0.625, 0.75, 0.625, 0.75, 0.625, 0.75, 0.625, 0.5, 0.625, 0.5, 0.625, 0.5, 0.625, 0.75, 0.875, 0.75, 0.875, 0.5, 0.0, 0.0, 0.0, 0.0, 0.0, 0.0, 0.0, 0.0, 0.875, 0.5, 0.875, 0.5, 0.875, 0.75, 0.875, 0.75, 0.0, 0.0, 0.0, 0.0, 0.0, 0.0, 0.0, 0.0, 0.625, 0.5, 0.875, 0.5, 0.875, 0.75, 0.625, 0.75, 0.0, 0.0, 0.0, 0.0, 0.0, 0.0, 0.0, 0.0, 0.0, 0.0, 0.0, 0.0, 0.0, 0.0, 0.0, 0.0, 1.0, 0.5, 1.0, 0.6603, 0.875, 0.6603, 0.875, 0.5, 0.5, 0.8328, 0.625, 0.8328, 0.625, 0.8328, 0.5, 0.8328, 0.0, 0.6603, 0.125, 0.6603, 0.125, 0.6603, 0.0, 0.6603, 0.625, 0.8328, 0.75, 0.8328, 0.75, 0.8328, 0.625, 0.8328, 0.875, 0.6945, 0.8333, 0.6945, 0.8333, 0.6945, 0.875, 0.6945, 1.0, 0.6945, 0.875, 0.6945, 0.875, 0.6945, 1.0, 0.6945, 0.75, 0.8328, 0.7917, 0.8328, 0.7917, 0.8328, 0.75, 0.8328, 0.2917, 0.8328, 0.2917, 0.6945, 0.2917, 0.6945, 0.2917, 0.8328, 0.875, 0.6603, 1.0, 0.6603, 1.0, 0.6603, 0.875, 0.6603, 0.7917, 0.6603, 0.8333, 0.6603, 0.8333, 0.6603, 0.7917, 0.6603, 0.7917, 0.6945, 0.75, 0.6945, 0.75, 0.6945, 0.7917, 0.6945, 0.875, 0.8328, 1.0, 0.8328, 1.0, 0.8328, 0.875, 0.8328, 0.3333, 0.6945, 0.3333, 0.8328, 0.3333, 0.8328, 0.3333, 0.6945, 0.8333, 0.6603, 0.875, 0.6603, 0.875, 0.6603, 0.8333, 0.6603, 0.75, 0.6945, 0.625, 0.6945, 0.625, 0.6945, 0.75, 0.6945, 0.625, 0.6945, 0.5, 0.6945, 0.5, 0.6945, 0.625, 0.6945, 0.3333, 0.8328, 0.375, 0.8328, 0.375, 0.8328, 0.3333, 0.8328, 1.0, 0.6945, 1.0, 0.8328, 0.875, 0.8328, 0.875, 0.6945, 0.7917, 0.6945, 0.7917, 0.8328, 0.75, 0.8328, 0.75, 0.6945, 0.75, 0.6945, 0.75, 0.8328, 0.625, 0.8328, 0.625, 0.6945, 0.625, 0.6945, 0.625, 0.8328, 0.5, 0.8328, 0.5, 0.6945, 0.5, 0.6945, 0.5, 0.8328, 0.375, 0.8328, 0.375, 0.6945, 0.2917, 0.6945, 0.2917, 0.8328, 0.25, 0.8328, 0.25, 0.6945, 0.25, 0.6945, 0.25, 0.8328, 0.125, 0.8328, 0.125, 0.6945, 0.125, 0.6945, 0.125, 0.8328, 0.0, 0.8328, 0.0, 0.6945, 0.375, 0.6945, 0.375, 0.8328, 0.3333, 0.8328, 0.3333, 0.6945, 0.125, 0.6603, 0.25, 0.6603, 0.25, 0.6603, 0.125, 0.6603, 0.5, 0.6945, 0.375, 0.6945, 0.375, 0.6945, 0.5, 0.6945, 0.7917, 1.0, 0.7917, 0.8699, 0.7917, 0.8699, 0.7917, 1.0, 0.2917, 0.6945, 0.25, 0.6945, 0.25, 0.6945, 0.2917, 0.6945, 0.375, 0.8699, 0.3333, 0.8699, 0.3333, 0.8699, 0.375, 0.8699, 0.375, 0.5, 0.375, 0.6603, 0.3333, 0.6603, 0.3333, 0.5, 0.3333, 0.5, 0.3333, 0.6603, 0.2917, 0.6603, 0.2917, 0.5, 0.375, 0.5, 0.3333, 0.5, 0.3333, 0.5, 0.375, 0.5, 0.3333, 0.5, 0.2917, 0.5, 0.2917, 0.5, 0.3333, 0.5, 0.375, 0.5, 0.3333, 0.5, 0.3333, 0.5, 0.375, 0.5, 0.3333, 0.5, 0.2917, 0.5, 0.2917, 0.5, 0.3333, 0.5, 0.375, 0.5, 0.3333, 0.5, 0.3333, 0.5, 0.375, 0.5, 0.3333, 0.5, 0.2917, 0.5, 0.2917, 0.5, 0.3333, 0.5, 0.375, 0.8699, 0.375, 1.0, 0.3333, 1.0, 0.3333, 0.8699, 0.25, 0.6603, 0.2917, 0.6603, 0.2917, 0.6603, 0.25, 0.6603, 0.875, 0.6945, 0.875, 0.8328, 0.8333, 0.8328, 0.8333, 0.6945, 0.8333, 0.8699, 0.8333, 1.0, 0.8333, 1.0, 0.8333, 0.8699, 0.25, 0.6945, 0.125, 0.6945, 0.125, 0.6945, 0.25, 0.6945, 0.125, 0.6945, 0.0, 0.6945, 0.0, 0.6945, 0.125, 0.6945, 0.375, 0.6945, 0.3333, 0.6945, 0.3333, 0.6945, 0.375, 0.6945, 0.375, 0.6603, 0.5, 0.6603, 0.5, 0.6603, 0.375, 0.6603, 0.875, 0.5, 0.875, 0.6603, 0.8333, 0.6603, 0.8333, 0.5, 0.8333, 0.5, 0.8333, 0.6603, 0.7917, 0.6603, 0.7917, 0.5, 0.875, 0.5, 0.8333, 0.5, 0.8333, 0.5, 0.875, 0.5, 0.8333, 0.5, 0.7917, 0.5, 0.7917, 0.5, 0.8333, 0.5, 0.875, 0.5, 0.8333, 0.5, 0.8333, 0.5, 0.875, 0.5, 0.8333, 0.5, 0.7917, 0.5, 0.7917, 0.5, 0.8333, 0.5, 0.875, 0.5, 0.8333, 0.5, 0.8333, 0.5, 0.875, 0.5, 0.8333, 0.5, 0.7917, 0.5, 0.7917, 0.5, 0.8333, 0.5, 0.875, 0.8699, 0.875, 1.0, 0.8333, 1.0, 0.8333, 0.8699, 0.2917, 0.6603, 0.3333, 0.6603, 0.3333, 0.6603, 0.2917, 0.6603, 0.125, 0.6603, 0.125, 0.6945, 0.0, 0.6945, 0.0, 0.6603, 0.25, 0.6603, 0.25, 0.6945, 0.125, 0.6945, 0.125, 0.6603, 0.2917, 0.6603, 0.2917, 0.6945, 0.25, 0.6945, 0.25, 0.6603, 0.5, 0.6603, 0.5, 0.6945, 0.375, 0.6945, 0.375, 0.6603, 0.625, 0.6603, 0.625, 0.6945, 0.5, 0.6945, 0.5, 0.6603, 0.75, 0.6603, 0.75, 0.6945, 0.625, 0.6945, 0.625, 0.6603, 0.7917, 0.6603, 0.7917, 0.6945, 0.75, 0.6945, 0.75, 0.6603, 1.0, 0.6603, 1.0, 0.6945, 0.875, 0.6945, 0.875, 0.6603, 0.125, 0.8328, 0.125, 0.8699, 0.0, 0.8699, 0.0, 0.8328, 0.25, 0.8328, 0.25, 0.8699, 0.125, 0.8699, 0.125, 0.8328, 0.2917, 0.8328, 0.2917, 0.8699, 0.25, 0.8699, 0.25, 0.8328, 0.5, 0.8328, 0.5, 0.8699, 0.375, 0.8699, 0.375, 0.8328, 0.625, 0.8328, 0.625, 0.8699, 0.5, 0.8699, 0.5, 0.8328, 0.75, 0.8328, 0.75, 0.8699, 0.625, 0.8699, 0.625, 0.8328, 0.7917, 0.8328, 0.7917, 0.8699, 0.75, 0.8699, 0.75, 0.8328, 1.0, 0.8328, 1.0, 0.8699, 0.875, 0.8699, 0.875, 0.8328, 0.3333, 0.6945, 0.3333, 0.8328, 0.2917, 0.8328, 0.2917, 0.6945, 0.375, 0.8328, 0.375, 0.8699, 0.3333, 0.8699, 0.3333, 0.8328, 0.3333, 0.8328, 0.3333, 0.8699, 0.2917, 0.8699, 0.2917, 0.8328, 0.375, 0.6603, 0.375, 0.6945, 0.3333, 0.6945, 0.3333, 0.6603, 0.3333, 0.6603, 0.3333, 0.6945, 0.2917, 0.6945, 0.2917, 0.6603, 0.3333, 0.8699, 0.3333, 1.0, 0.2917, 1.0, 0.2917, 0.8699, 0.8333, 0.6945, 0.8333, 0.8328, 0.7917, 0.8328, 0.7917, 0.6945, 0.875, 0.8328, 0.875, 0.8699, 0.8333, 0.8699, 0.8333, 0.8328, 0.8333, 0.8328, 0.8333, 0.8699, 0.7917, 0.8699, 0.7917, 0.8328, 0.875, 0.6603, 0.875, 0.6945, 0.8333, 0.6945, 0.8333, 0.6603, 0.8333, 0.6603, 0.8333, 0.6945, 0.7917, 0.6945, 0.7917, 0.6603, 0.8333, 0.8699, 0.8333, 1.0, 0.7917, 1.0, 0.7917, 0.8699, 0.875, 0.8699, 0.8333, 0.8699, 0.8333, 0.8699, 0.875, 0.8699, 0.375, 0.8328, 0.5, 0.8328, 0.5, 0.8328, 0.375, 0.8328, 0.75, 0.6603, 0.7917, 0.6603, 0.7917, 0.6603, 0.75, 0.6603, 0.25, 0.8328, 0.2917, 0.8328, 0.2917, 0.8328, 0.25, 0.8328, 0.8333, 0.8328, 0.875, 0.8328, 0.875, 0.8328, 0.8333, 0.8328, 0.125, 0.8328, 0.25, 0.8328, 0.25, 0.8328, 0.125, 0.8328, 0.0, 0.8328, 0.125, 0.8328, 0.125, 0.8328, 0.0, 0.8328, 0.8333, 0.6945, 0.8333, 0.8328, 0.8333, 0.8328, 0.8333, 0.6945, 0.7917, 0.8328, 0.7917, 0.6945, 0.7917, 0.6945, 0.7917, 0.8328, 0.125, 0.8699, 0.0, 0.8699, 0.0, 0.8699, 0.125, 0.8699, 0.05686, 0.1369, 0.03343, 0.1934, 0.03343, 0.1934, 0.05686, 0.1369, 0.25, 0.8699, 0.125, 0.8699, 0.125, 0.8699, 0.25, 0.8699, 0.2917, 0.8699, 0.25, 0.8699, 0.25, 0.8699, 0.2917, 0.8699, 0.5, 0.8699, 0.375, 0.8699, 0.375, 0.8699, 0.5, 0.8699, 0.3333, 0.8699, 0.3333, 1.0, 0.3333, 1.0, 0.3333, 0.8699, 0.625, 0.8699, 0.5, 0.8699, 0.5, 0.8699, 0.625, 0.8699, 0.2917, 1.0, 0.2917, 0.8699, 0.2917, 0.8699, 0.2917, 1.0, 0.75, 0.8699, 0.625, 0.8699, 0.625, 0.8699, 0.75, 0.8699, 0.625, 0.6603, 0.75, 0.6603, 0.75, 0.6603, 0.625, 0.6603, 0.7917, 0.8699, 0.75, 0.8699, 0.75, 0.8699, 0.7917, 0.8699, 1.0, 0.8699, 0.875, 0.8699, 0.875, 0.8699, 1.0, 0.8699, 0.5, 0.6603, 0.625, 0.6603, 0.625, 0.6603, 0.5, 0.6603, 0.3333, 0.6603, 0.375, 0.6603, 0.375, 0.6603, 0.3333, 0.6603, 0.4431, 0.3631, 0.4666, 0.3066, 0.4666, 0.3066, 0.4431, 0.3631, 1.0, 0.5, 1.0, 1.0, 0.9167, 1.0, 0.9167, 0.5, 0.9167, 0.5, 0.9167, 1.0, 0.8333, 1.0, 0.8333, 0.5, 0.8333, 0.5, 0.8333, 1.0, 0.75, 1.0, 0.75, 0.5, 0.75, 0.5, 0.75, 1.0, 0.6667, 1.0, 0.6667, 0.5, 0.6667, 0.5, 0.6667, 1.0, 0.5833, 1.0, 0.5833, 0.5, 0.5833, 0.5, 0.5833, 1.0, 0.5, 1.0, 0.5, 0.5, 0.5, 0.5, 0.5, 1.0, 0.4167, 1.0, 0.4167, 0.5, 0.4167, 0.5, 0.4167, 1.0, 0.3333, 1.0, 0.3333, 0.5, 0.3333, 0.5, 0.3333, 1.0, 0.25, 1.0, 0.25, 0.5, 0.25, 0.5, 0.25, 1.0, 0.1667, 1.0, 0.1667, 0.5, 0.37, 0.4578, 0.25, 0.49, 0.13, 0.4578, 0.04215, 0.37, 0.01, 0.25, 0.04215, 0.13, 0.13, 0.04215, 0.25, 0.01, 0.37, 0.04215, 0.4578, 0.13, 0.49, 0.25, 0.4578, 0.37, 0.1667, 0.5, 0.1667, 1.0, 0.08333, 1.0, 0.08333, 0.5, 0.08333, 0.5, 0.08333, 1.0, 7.451e-08, 1.0, 7.451e-08, 0.5, 0.75, 0.49, 0.87, 0.4578, 0.9578, 0.37, 0.99, 0.25, 0.9578, 0.13, 0.87, 0.04215, 0.75, 0.01, 0.63, 0.04215, 0.5422, 0.13, 0.51, 0.25, 0.5422, 0.37, 0.63, 0.4578, 1.0, 0.5, 1.0, 1.0, 0.9167, 1.0, 0.9167, 0.5, 0.9167, 0.5, 0.9167, 1.0, 0.8333, 1.0, 0.8333, 0.5, 0.8333, 0.5, 0.8333, 1.0, 0.75, 1.0, 0.75, 0.5, 0.75, 0.5, 0.75, 1.0, 0.6667, 1.0, 0.6667, 0.5, 0.6667, 0.5, 0.6667, 1.0, 0.5833, 1.0, 0.5833, 0.5, 0.5833, 0.5, 0.5833, 1.0, 0.5, 1.0, 0.5, 0.5, 0.5, 0.5, 0.5, 1.0, 0.4167, 1.0, 0.4167, 0.5, 0.4167, 0.5, 0.4167, 1.0, 0.3333, 1.0, 0.3333, 0.5, 0.3333, 0.5, 0.3333, 1.0, 0.25, 1.0, 0.25, 0.5, 0.25, 0.5, 0.25, 1.0, 0.1667, 1.0, 0.1667, 0.5, 0.37, 0.4578, 0.25, 0.49, 0.13, 0.4578, 0.04215, 0.37, 0.01, 0.25, 0.04215, 0.13, 0.13, 0.04215, 0.25, 0.01, 0.37, 0.04215, 0.4578, 0.13, 0.49, 0.25, 0.4578, 0.37, 0.1667, 0.5, 0.1667, 1.0, 0.08333, 1.0, 0.08333, 0.5, 0.08333, 0.5, 0.08333, 1.0, 7.451e-08, 1.0, 7.451e-08, 0.5, 0.75, 0.49, 0.87, 0.4578, 0.9578, 0.37, 0.99, 0.25, 0.9578, 0.13, 0.87, 0.04215, 0.75, 0.01, 0.63, 0.04215, 0.5422, 0.13, 0.51, 0.25, 0.5422, 0.37, 0.63, 0.4578, 1.0, 0.5, 1.0, 1.0, 0.9167, 1.0, 0.9167, 0.5, 0.9167, 0.5, 0.9167, 1.0, 0.8333, 1.0, 0.8333, 0.5, 0.8333, 0.5, 0.8333, 1.0, 0.75, 1.0, 0.75, 0.5, 0.75, 0.5, 0.75, 1.0, 0.6667, 1.0, 0.6667, 0.5, 0.6667, 0.5, 0.6667, 1.0, 0.5833, 1.0, 0.5833, 0.5, 0.5833, 0.5, 0.5833, 1.0, 0.5, 1.0, 0.5, 0.5, 0.5, 0.5, 0.5, 1.0, 0.4167, 1.0, 0.4167, 0.5, 0.4167, 0.5, 0.4167, 1.0, 0.3333, 1.0, 0.3333, 0.5, 0.3333, 0.5, 0.3333, 1.0, 0.25, 1.0, 0.25, 0.5, 0.25, 0.5, 0.25, 1.0, 0.1667, 1.0, 0.1667, 0.5, 0.37, 0.4578, 0.25, 0.49, 0.13, 0.4578, 0.04215, 0.37, 0.01, 0.25, 0.04215, 0.13, 0.13, 0.04215, 0.25, 0.01, 0.37, 0.04215, 0.4578, 0.13, 0.49, 0.25, 0.4578, 0.37, 0.1667, 0.5, 0.1667, 1.0, 0.08333, 1.0, 0.08333, 0.5, 0.08333, 0.5, 0.08333, 1.0, 7.451e-08, 1.0, 7.451e-08, 0.5, 0.75, 0.49, 0.87, 0.4578, 0.9578, 0.37, 0.99, 0.25, 0.9578, 0.13, 0.87, 0.04215, 0.75, 0.01, 0.63, 0.04215, 0.5422, 0.13, 0.51, 0.25, 0.5422, 0.37, 0.63, 0.4578, 1.0, 0.5, 1.0, 1.0, 0.9167, 1.0, 0.9167, 0.5, 0.9167, 0.5, 0.9167, 1.0, 0.8333, 1.0, 0.8333, 0.5, 0.8333, 0.5, 0.8333, 1.0, 0.75, 1.0, 0.75, 0.5, 0.75, 0.5, 0.75, 1.0, 0.6667, 1.0, 0.6667, 0.5, 0.6667, 0.5, 0.6667, 1.0, 0.5833, 1.0, 0.5833, 0.5, 0.5833, 0.5, 0.5833, 1.0, 0.5, 1.0, 0.5, 0.5, 0.5, 0.5, 0.5, 1.0, 0.4167, 1.0, 0.4167, 0.5, 0.4167, 0.5, 0.4167, 1.0, 0.3333, 1.0, 0.3333, 0.5, 0.3333, 0.5, 0.3333, 1.0, 0.25, 1.0, 0.25, 0.5, 0.25, 0.5, 0.25, 1.0, 0.1667, 1.0, 0.1667, 0.5, 0.37, 0.4578, 0.25, 0.49, 0.13, 0.4578, 0.04215, 0.37, 0.01, 0.25, 0.04215, 0.13, 0.13, 0.04215, 0.25, 0.01, 0.37, 0.04215, 0.4578, 0.13, 0.49, 0.25, 0.4578, 0.37, 0.1667, 0.5, 0.1667, 1.0, 0.08333, 1.0, 0.08333, 0.5, 0.08333, 0.5, 0.08333, 1.0, 7.451e-08, 1.0, 7.451e-08, 0.5, 0.75, 0.49, 0.87, 0.4578, 0.9578, 0.37, 0.99, 0.25, 0.9578, 0.13, 0.87, 0.04215, 0.75, 0.01, 0.63, 0.04215, 0.5422, 0.13, 0.51, 0.25, 0.5422, 0.37, 0.63, 0.4578, 1.0, 0.5, 1.0, 1.0, 0.9167, 1.0, 0.9167, 0.5, 0.9167, 0.5, 0.9167, 1.0, 0.8333, 1.0, 0.8333, 0.5, 0.8333, 0.5, 0.8333, 1.0, 0.75, 1.0, 0.75, 0.5, 0.75, 0.5, 0.75, 1.0, 0.6667, 1.0, 0.6667, 0.5, 0.6667, 0.5, 0.6667, 1.0, 0.5833, 1.0, 0.5833, 0.5, 0.5833, 0.5, 0.5833, 1.0, 0.5, 1.0, 0.5, 0.5, 0.5, 0.5, 0.5, 1.0, 0.4167, 1.0, 0.4167, 0.5, 0.4167, 0.5, 0.4167, 1.0, 0.3333, 1.0, 0.3333, 0.5, 0.3333, 0.5, 0.3333, 1.0, 0.25, 1.0, 0.25, 0.5, 0.25, 0.5, 0.25, 1.0, 0.1667, 1.0, 0.1667, 0.5, 0.37, 0.4578, 0.25, 0.49, 0.13, 0.4578, 0.04215, 0.37, 0.01, 0.25, 0.04215, 0.13, 0.13, 0.04215, 0.25, 0.01, 0.37, 0.04215, 0.4578, 0.13, 0.49, 0.25, 0.4578, 0.37, 0.1667, 0.5, 0.1667, 1.0, 0.08333, 1.0, 0.08333, 0.5, 0.08333, 0.5, 0.08333, 1.0, 7.451e-08, 1.0, 7.451e-08, 0.5, 0.75, 0.49, 0.87, 0.4578, 0.9578, 0.37, 0.99, 0.25, 0.9578, 0.13, 0.87, 0.04215, 0.75, 0.01, 0.63, 0.04215, 0.5422, 0.13, 0.51, 0.25, 0.5422, 0.37, 0.63, 0.4578, 1.0, 0.5, 1.0, 1.0, 0.9167, 1.0, 0.9167, 0.5, 0.9167, 0.5, 0.9167, 1.0, 0.8333, 1.0, 0.8333, 0.5, 0.8333, 0.5, 0.8333, 1.0, 0.75, 1.0, 0.75, 0.5, 0.75, 0.5, 0.75, 1.0, 0.6667, 1.0, 0.6667, 0.5, 0.6667, 0.5, 0.6667, 1.0, 0.5833, 1.0, 0.5833, 0.5, 0.5833, 0.5, 0.5833, 1.0, 0.5, 1.0, 0.5, 0.5, 0.5, 0.5, 0.5, 1.0, 0.4167, 1.0, 0.4167, 0.5, 0.4167, 0.5, 0.4167, 1.0, 0.3333, 1.0, 0.3333, 0.5, 0.3333, 0.5, 0.3333, 1.0, 0.25, 1.0, 0.25, 0.5, 0.25, 0.5, 0.25, 1.0, 0.1667, 1.0, 0.1667, 0.5, 0.37, 0.4578, 0.25, 0.49, 0.13, 0.4578, 0.04215, 0.37, 0.01, 0.25, 0.04215, 0.13, 0.13, 0.04215, 0.25, 0.01, 0.37, 0.04215, 0.4578, 0.13, 0.49, 0.25, 0.4578, 0.37, 0.1667, 0.5, 0.1667, 1.0, 0.08333, 1.0, 0.08333, 0.5, 0.08333, 0.5, 0.08333, 1.0, 7.451e-08, 1.0, 7.451e-08, 0.5, 0.75, 0.49, 0.87, 0.4578, 0.9578, 0.37, 0.99, 0.25, 0.9578, 0.13, 0.87, 0.04215, 0.75, 0.01, 0.63, 0.04215, 0.5422, 0.13, 0.51, 0.25, 0.5422, 0.37, 0.63, 0.4578, 0.375, 0.0, 0.375, 0.25, 0.625, 0.25, 0.625, 0.0, 0.375, 0.25, 0.375, 0.5, 0.625, 0.5, 0.625, 0.25, 0.375, 0.5, 0.375, 0.75, 0.625, 0.75, 0.625, 0.5, 0.375, 0.75, 0.375, 1.0, 0.625, 1.0, 0.625, 0.75, 0.125, 0.5, 0.125, 0.75, 0.375, 0.75, 0.375, 0.5, 0.625, 0.5, 0.625, 0.75, 0.875, 0.75, 0.875, 0.5, 0.5833, 1.0, 0.6667, 1.0, 0.6667, 1.0, 0.5833, 1.0, 1.0, 0.5, 1.0, 1.0, 0.9167, 1.0, 0.9167, 0.5, 0.4167, 1.0, 0.5, 1.0, 0.5, 1.0, 0.4167, 1.0, 0.9167, 0.5, 0.9167, 1.0, 0.8333, 1.0, 0.8333, 0.5, 0.25, 1.0, 0.3333, 1.0, 0.3333, 1.0, 0.25, 1.0, 0.8333, 0.5, 0.8333, 1.0, 0.75, 1.0, 0.75, 0.5, 0.9167, 1.0, 1.0, 1.0, 1.0, 1.0, 0.9167, 1.0, 0.75, 0.5, 0.75, 1.0, 0.6667, 1.0, 0.6667, 0.5, 1.0, 0.5, 1.0, 1.0, 0.9167, 1.0, 0.9167, 0.5, 0.08333, 1.0, 0.1667, 1.0, 0.1667, 1.0, 0.08333, 1.0, 0.6667, 0.5, 0.6667, 1.0, 0.5833, 1.0, 0.5833, 0.5, 7.451e-08, 1.0, 0.08333, 1.0, 0.08333, 1.0, 7.451e-08, 1.0, 0.5833, 0.5, 0.5833, 1.0, 0.5, 1.0, 0.5, 0.5, 0.8333, 1.0, 0.9167, 1.0, 0.9167, 1.0, 0.8333, 1.0, 0.5, 0.5, 0.5, 1.0, 0.4167, 1.0, 0.4167, 0.5, 0.9167, 0.5, 0.9167, 1.0, 0.8333, 1.0, 0.8333, 0.5, 0.6667, 1.0, 0.75, 1.0, 0.75, 1.0, 0.6667, 1.0, 0.4167, 0.5, 0.4167, 1.0, 0.3333, 1.0, 0.3333, 0.5, 0.5, 1.0, 0.5833, 1.0, 0.5833, 1.0, 0.5, 1.0, 0.3333, 0.5, 0.3333, 1.0, 0.25, 1.0, 0.25, 0.5, 0.3333, 1.0, 0.4167, 1.0, 0.4167, 1.0, 0.3333, 1.0, 0.25, 0.5, 0.25, 1.0, 0.1667, 1.0, 0.1667, 0.5, 0.1667, 1.0, 0.25, 1.0, 0.25, 1.0, 0.1667, 1.0, 0.37, 0.4578, 0.25, 0.49, 0.13, 0.4578, 0.04215, 0.37, 0.01, 0.25, 0.04215, 0.13, 0.13, 0.04215, 0.25, 0.01, 0.37, 0.04215, 0.4578, 0.13, 0.49, 0.25, 0.4578, 0.37, 0.1667, 0.5, 0.1667, 1.0, 0.08333, 1.0, 0.08333, 0.5, 0.8333, 0.5, 0.8333, 1.0, 0.75, 1.0, 0.75, 0.5, 0.75, 1.0, 0.8333, 1.0, 0.8333, 1.0, 0.75, 1.0, 0.08333, 0.5, 0.08333, 1.0, 7.451e-08, 1.0, 7.451e-08, 0.5, 0.75, 0.49, 0.87, 0.4578, 0.9578, 0.37, 0.99, 0.25, 0.9578, 0.13, 0.87, 0.04215, 0.75, 0.01, 0.63, 0.04215, 0.5422, 0.13, 0.51, 0.25, 0.5422, 0.37, 0.63, 0.4578, 0.75, 0.5, 0.75, 1.0, 0.6667, 1.0, 0.6667, 0.5, 0.6667, 0.5, 0.6667, 1.0, 0.5833, 1.0, 0.5833, 0.5, 0.5833, 0.5, 0.5833, 1.0, 0.5, 1.0, 0.5, 0.5, 0.5417, 0.25, 0.625, 0.25, 0.625, 0.5, 0.5417, 0.5, 0.5, 0.5, 0.5, 1.0, 0.4167, 1.0, 0.4167, 0.5, 0.375, 0.6667, 0.625, 0.6667, 0.625, 0.75, 0.375, 0.75, 0.4167, 0.5, 0.4167, 1.0, 0.3333, 1.0, 0.3333, 0.5, 0.625, 0.875, 0.625, 1.0, 0.375, 1.0, 0.3333, 0.5, 0.3333, 1.0, 0.25, 1.0, 0.25, 0.5, 0.25, 0.5, 0.25, 1.0, 0.1667, 1.0, 0.1667, 0.5, 0.4578, 0.13, 0.49, 0.25, 0.4578, 0.37, 0.37, 0.4578, 0.25, 0.49, 0.13, 0.4578, 0.04215, 0.37, 0.01, 0.25, 0.04215, 0.13, 0.13, 0.04215, 0.25, 0.01, 0.37, 0.04215, 0.625, 0.5, 0.875, 0.5, 0.75, 0.625, 0.1667, 0.5, 0.1667, 1.0, 0.08333, 1.0, 0.08333, 0.5, 0.08333, 0.5, 0.08333, 1.0, 7.451e-08, 1.0, 7.451e-08, 0.5, 0.99, 0.25, 0.9578, 0.13, 0.87, 0.04215, 0.75, 0.01, 0.63, 0.04215, 0.5422, 0.13, 0.51, 0.25, 0.5422, 0.37, 0.63, 0.4578, 0.75, 0.49, 0.87, 0.4578, 0.9578, 0.37, 0.6667, 0.625, 0.625, 0.625, 0.625, 0.25, 0.625, 0.4167, 0.7083, 0.8333, 0.625, 1.0, 0.625, 0.625, 0.6667, 0.625, 0.875, 0.5, 0.7917, 0.6667, 0.7083, 0.625, 0.75, 0.625, 0.7917, 0.6667, 0.7083, 0.8333, 0.6667, 0.625, 0.7083, 0.625, 0.75, 0.625, 0.7083, 0.625, 0.625, 0.5833, 0.625, 0.75, 0.7083, 0.625, 0.6667, 0.625, 0.625, 0.4167, 0.625, 0.5833, 0.375, 0.5, 0.625, 0.5, 0.625, 0.5833, 0.375, 0.5833, 0.375, 0.5833, 0.625, 0.5833, 0.625, 0.6667, 0.375, 0.6667, 0.375, 0.25, 0.4583, 0.25, 0.4583, 0.5, 0.375, 0.5, 0.4583, 0.25, 0.5417, 0.25, 0.5417, 0.5, 0.4583, 0.5, 0.625, 0.75, 0.625, 0.875, 0.375, 1.0, 0.625, 0.75, 0.625, 0.5, 0.75, 0.625, 0.625, 0.5, 0.625, 0.25, 0.625, 0.25, 0.625, 0.5, 0.625, 0.5, 0.625, 0.5, 0.625, 0.5, 0.625, 0.5, 0.625, 0.25, 0.625, 0.25, 0.625, 0.25, 0.625, 0.25, 0.0, 0.0, 0.0, 0.0, 0.0, 0.0, 0.0, 0.0, 0.125, 0.5, 0.125, 0.75, 0.375, 0.75, 0.375, 0.5, 0.375, 0.25, 0.375, 0.5, 0.375, 0.5, 0.375, 0.25, 0.375, 0.0, 0.375, 0.25, 0.375, 0.25, 0.375, 0.0, 0.375, 0.5, 0.375, 0.75, 0.375, 0.75, 0.375, 0.5, 0.0, 0.0, 0.0, 0.0, 0.0, 0.0, 0.0, 0.0])
me_cylinder.use_remesh_fix_poles = True
me_cylinder.use_remesh_preserve_attributes = False
me_cylinder.use_mirror_vertex_groups = False
me_cylinder.update()

# ---- objects
ob_light = bpy.data.objects.new('Light', light_light)
ob_camera = bpy.data.objects.new('Camera', cam_camera)
ob_cylinder = bpy.data.objects.new('Cylinder', me_cylinder)

# ---- transforms, parenting, visibility, modifiers, constraints
ob_light.location = (4.076, 1.005, 5.904)
ob_light.rotation_euler = (0.6503, 0.05522, 1.866)
ob_light.lock_rotations_4d = False
ob_light.empty_display_type = 'ARROWS'
ob_light.color = (0.0, 0.0, 0.0, 0.0)
ob_light.lineart.crease_threshold = 0.0
ob_camera.location = (7.359, -6.926, 4.958)
ob_camera.rotation_euler = (1.109, 0.0, 0.8149)
ob_camera.lock_rotations_4d = False
ob_camera.empty_display_type = 'ARROWS'
ob_camera.color = (0.0, 0.0, 0.0, 0.0)
ob_camera.display_type = 'WIRE'
ob_camera.lineart.crease_threshold = 0.0
ob_cylinder.location = (0.0, 0.0, 0.0)
ob_cylinder.lineart.crease_threshold = 0.0

# ---- collection membership
col_collection.objects.link(ob_light)
col_collection.objects.link(ob_camera)
col_collection.objects.link(ob_cylinder)

# ---- scene / render settings (as saved in the file)
scene.camera = ob_camera
scene.frame_start = 1; scene.frame_end = 250; scene.frame_set(1)
scene.render.engine = 'BLENDER_EEVEE_NEXT'
scene.cycles.use_denoising = False
scene.cycles.samples = 128
scene.cycles.sampling_pattern = 'TABULATED_SOBOL'
scene.cycles.use_adaptive_sampling = False
scene.cycles.use_light_tree = False
scene.view_settings.view_transform = 'Filmic'
bpy.context.view_layer.update()
